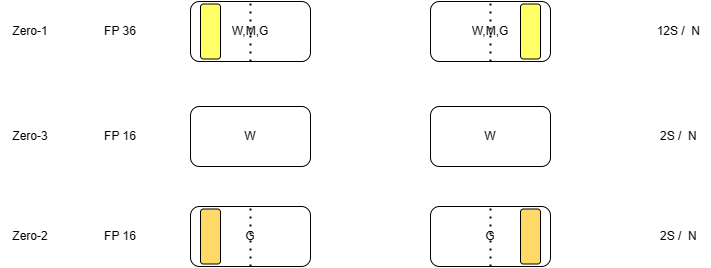

The diagram above was exported from draw.io. Its source (the exported page's mxGraphModel, read from the mxfile embedded in the PNG):
<mxGraphModel dx="1377" dy="756" grid="1" gridSize="10" guides="1" tooltips="1" connect="1" arrows="1" fold="1" page="1" pageScale="1" pageWidth="827" pageHeight="1169" math="0" shadow="0">
  <root>
    <mxCell id="0" />
    <mxCell id="1" parent="0" />
    <mxCell id="VX7BobdryAg9OsUxYORW-1" value="W,M,G" style="rounded=1;whiteSpace=wrap;html=1;" vertex="1" parent="1">
      <mxGeometry x="220" y="205" width="120" height="60" as="geometry" />
    </mxCell>
    <mxCell id="VX7BobdryAg9OsUxYORW-3" value="FP 36" style="text;html=1;strokeColor=none;fillColor=none;align=center;verticalAlign=middle;whiteSpace=wrap;rounded=0;" vertex="1" parent="1">
      <mxGeometry x="120" y="220" width="60" height="30" as="geometry" />
    </mxCell>
    <mxCell id="VX7BobdryAg9OsUxYORW-4" style="edgeStyle=orthogonalEdgeStyle;rounded=0;orthogonalLoop=1;jettySize=auto;html=1;exitX=0.5;exitY=1;exitDx=0;exitDy=0;" edge="1" parent="1" source="VX7BobdryAg9OsUxYORW-3" target="VX7BobdryAg9OsUxYORW-3">
      <mxGeometry relative="1" as="geometry" />
    </mxCell>
    <mxCell id="VX7BobdryAg9OsUxYORW-5" value="W" style="rounded=1;whiteSpace=wrap;html=1;" vertex="1" parent="1">
      <mxGeometry x="220" y="310" width="120" height="60" as="geometry" />
    </mxCell>
    <mxCell id="VX7BobdryAg9OsUxYORW-6" value="FP 16" style="text;html=1;strokeColor=none;fillColor=none;align=center;verticalAlign=middle;whiteSpace=wrap;rounded=0;" vertex="1" parent="1">
      <mxGeometry x="120" y="325" width="60" height="30" as="geometry" />
    </mxCell>
    <mxCell id="VX7BobdryAg9OsUxYORW-7" style="edgeStyle=orthogonalEdgeStyle;rounded=0;orthogonalLoop=1;jettySize=auto;html=1;exitX=0.5;exitY=1;exitDx=0;exitDy=0;" edge="1" parent="1" source="VX7BobdryAg9OsUxYORW-6" target="VX7BobdryAg9OsUxYORW-6">
      <mxGeometry relative="1" as="geometry" />
    </mxCell>
    <mxCell id="VX7BobdryAg9OsUxYORW-8" value="G" style="rounded=1;whiteSpace=wrap;html=1;" vertex="1" parent="1">
      <mxGeometry x="220" y="410" width="120" height="60" as="geometry" />
    </mxCell>
    <mxCell id="VX7BobdryAg9OsUxYORW-9" value="FP 16" style="text;html=1;strokeColor=none;fillColor=none;align=center;verticalAlign=middle;whiteSpace=wrap;rounded=0;" vertex="1" parent="1">
      <mxGeometry x="120" y="425" width="60" height="30" as="geometry" />
    </mxCell>
    <mxCell id="VX7BobdryAg9OsUxYORW-10" style="edgeStyle=orthogonalEdgeStyle;rounded=0;orthogonalLoop=1;jettySize=auto;html=1;exitX=0.5;exitY=1;exitDx=0;exitDy=0;" edge="1" parent="1" source="VX7BobdryAg9OsUxYORW-9" target="VX7BobdryAg9OsUxYORW-9">
      <mxGeometry relative="1" as="geometry" />
    </mxCell>
    <mxCell id="VX7BobdryAg9OsUxYORW-11" value="W,M,G" style="rounded=1;whiteSpace=wrap;html=1;" vertex="1" parent="1">
      <mxGeometry x="460" y="205" width="120" height="60" as="geometry" />
    </mxCell>
    <mxCell id="VX7BobdryAg9OsUxYORW-12" value="W" style="rounded=1;whiteSpace=wrap;html=1;" vertex="1" parent="1">
      <mxGeometry x="460" y="310" width="120" height="60" as="geometry" />
    </mxCell>
    <mxCell id="VX7BobdryAg9OsUxYORW-13" value="G" style="rounded=1;whiteSpace=wrap;html=1;" vertex="1" parent="1">
      <mxGeometry x="460" y="410" width="120" height="60" as="geometry" />
    </mxCell>
    <mxCell id="VX7BobdryAg9OsUxYORW-14" value="" style="endArrow=none;dashed=1;html=1;dashPattern=1 3;strokeWidth=2;rounded=0;entryX=0.5;entryY=0;entryDx=0;entryDy=0;exitX=0.5;exitY=1;exitDx=0;exitDy=0;" edge="1" parent="1" source="VX7BobdryAg9OsUxYORW-11" target="VX7BobdryAg9OsUxYORW-11">
      <mxGeometry width="50" height="50" relative="1" as="geometry">
        <mxPoint x="450" y="380" as="sourcePoint" />
        <mxPoint x="500" y="330" as="targetPoint" />
      </mxGeometry>
    </mxCell>
    <mxCell id="VX7BobdryAg9OsUxYORW-15" value="" style="endArrow=none;dashed=1;html=1;dashPattern=1 3;strokeWidth=2;rounded=0;entryX=0.5;entryY=0;entryDx=0;entryDy=0;exitX=0.5;exitY=1;exitDx=0;exitDy=0;" edge="1" parent="1" source="VX7BobdryAg9OsUxYORW-1" target="VX7BobdryAg9OsUxYORW-1">
      <mxGeometry width="50" height="50" relative="1" as="geometry">
        <mxPoint x="450" y="380" as="sourcePoint" />
        <mxPoint x="500" y="330" as="targetPoint" />
      </mxGeometry>
    </mxCell>
    <mxCell id="VX7BobdryAg9OsUxYORW-17" value="" style="endArrow=none;dashed=1;html=1;dashPattern=1 3;strokeWidth=2;rounded=0;exitX=0.5;exitY=1;exitDx=0;exitDy=0;entryX=0.5;entryY=0;entryDx=0;entryDy=0;" edge="1" parent="1" source="VX7BobdryAg9OsUxYORW-13" target="VX7BobdryAg9OsUxYORW-13">
      <mxGeometry width="50" height="50" relative="1" as="geometry">
        <mxPoint x="450" y="380" as="sourcePoint" />
        <mxPoint x="500" y="330" as="targetPoint" />
      </mxGeometry>
    </mxCell>
    <mxCell id="VX7BobdryAg9OsUxYORW-18" value="" style="endArrow=none;dashed=1;html=1;dashPattern=1 3;strokeWidth=2;rounded=0;exitX=0.5;exitY=1;exitDx=0;exitDy=0;entryX=0.5;entryY=0;entryDx=0;entryDy=0;" edge="1" parent="1" source="VX7BobdryAg9OsUxYORW-8" target="VX7BobdryAg9OsUxYORW-8">
      <mxGeometry width="50" height="50" relative="1" as="geometry">
        <mxPoint x="450" y="380" as="sourcePoint" />
        <mxPoint x="500" y="330" as="targetPoint" />
      </mxGeometry>
    </mxCell>
    <mxCell id="VX7BobdryAg9OsUxYORW-19" value="12S /&amp;nbsp; N&amp;nbsp;" style="text;html=1;strokeColor=none;fillColor=none;align=center;verticalAlign=middle;whiteSpace=wrap;rounded=0;" vertex="1" parent="1">
      <mxGeometry x="680" y="220" width="60" height="30" as="geometry" />
    </mxCell>
    <mxCell id="VX7BobdryAg9OsUxYORW-20" value="2S /&amp;nbsp; N&amp;nbsp;" style="text;html=1;strokeColor=none;fillColor=none;align=center;verticalAlign=middle;whiteSpace=wrap;rounded=0;" vertex="1" parent="1">
      <mxGeometry x="680" y="425" width="60" height="30" as="geometry" />
    </mxCell>
    <mxCell id="VX7BobdryAg9OsUxYORW-21" value="Zero-1" style="text;html=1;strokeColor=none;fillColor=none;align=center;verticalAlign=middle;whiteSpace=wrap;rounded=0;" vertex="1" parent="1">
      <mxGeometry x="30" y="220" width="60" height="30" as="geometry" />
    </mxCell>
    <mxCell id="VX7BobdryAg9OsUxYORW-22" value="Zero-2" style="text;html=1;strokeColor=none;fillColor=none;align=center;verticalAlign=middle;whiteSpace=wrap;rounded=0;" vertex="1" parent="1">
      <mxGeometry x="30" y="425" width="60" height="30" as="geometry" />
    </mxCell>
    <mxCell id="VX7BobdryAg9OsUxYORW-23" value="" style="rounded=1;whiteSpace=wrap;html=1;fillColor=#FFFF66;" vertex="1" parent="1">
      <mxGeometry x="230" y="207.5" width="20" height="55" as="geometry" />
    </mxCell>
    <mxCell id="VX7BobdryAg9OsUxYORW-24" value="" style="rounded=1;whiteSpace=wrap;html=1;fillColor=#FFFF66;" vertex="1" parent="1">
      <mxGeometry x="550" y="207.5" width="20" height="55" as="geometry" />
    </mxCell>
    <mxCell id="VX7BobdryAg9OsUxYORW-25" value="" style="rounded=1;whiteSpace=wrap;html=1;fillColor=#FFD966;" vertex="1" parent="1">
      <mxGeometry x="230" y="412.5" width="20" height="55" as="geometry" />
    </mxCell>
    <mxCell id="VX7BobdryAg9OsUxYORW-26" value="" style="rounded=1;whiteSpace=wrap;html=1;fillColor=#FFD966;" vertex="1" parent="1">
      <mxGeometry x="550" y="412.5" width="20" height="55" as="geometry" />
    </mxCell>
    <mxCell id="VX7BobdryAg9OsUxYORW-27" value="2S /&amp;nbsp; N&amp;nbsp;" style="text;html=1;strokeColor=none;fillColor=none;align=center;verticalAlign=middle;whiteSpace=wrap;rounded=0;" vertex="1" parent="1">
      <mxGeometry x="680" y="325" width="60" height="30" as="geometry" />
    </mxCell>
    <mxCell id="VX7BobdryAg9OsUxYORW-28" value="Zero-3" style="text;html=1;strokeColor=none;fillColor=none;align=center;verticalAlign=middle;whiteSpace=wrap;rounded=0;" vertex="1" parent="1">
      <mxGeometry x="30" y="325" width="60" height="30" as="geometry" />
    </mxCell>
  </root>
</mxGraphModel>